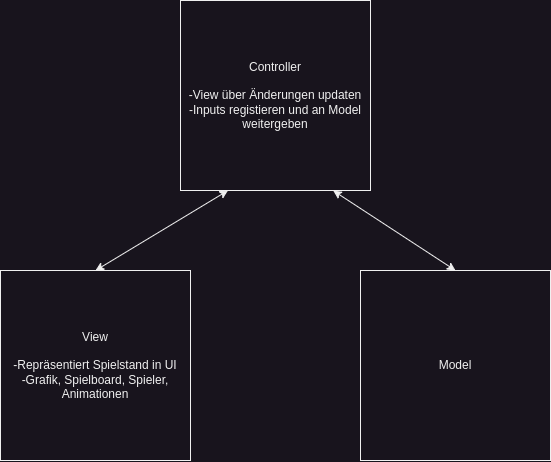

The diagram above was exported from draw.io. Its source (the exported page's mxGraphModel, read from the mxfile embedded in the PNG):
<mxGraphModel dx="989" dy="576" grid="1" gridSize="10" guides="1" tooltips="1" connect="1" arrows="1" fold="1" page="1" pageScale="1" pageWidth="827" pageHeight="1169" math="0" shadow="0">
  <root>
    <mxCell id="0" />
    <mxCell id="1" parent="0" />
    <mxCell id="5BiLIh9PxY1oMsfNygHp-1" value="View&lt;br&gt;&lt;br&gt;-Repräsentiert Spielstand in UI&lt;br&gt;-Grafik, Spielboard, Spieler, Animationen" style="whiteSpace=wrap;html=1;aspect=fixed;" vertex="1" parent="1">
      <mxGeometry x="110" y="350" width="190" height="190" as="geometry" />
    </mxCell>
    <mxCell id="5BiLIh9PxY1oMsfNygHp-2" value="Model" style="whiteSpace=wrap;html=1;aspect=fixed;" vertex="1" parent="1">
      <mxGeometry x="470" y="350" width="190" height="190" as="geometry" />
    </mxCell>
    <mxCell id="5BiLIh9PxY1oMsfNygHp-3" value="Controller&lt;br&gt;&lt;br&gt;-View über Änderungen updaten&lt;br&gt;-Inputs registieren und an Model weitergeben&lt;br&gt;" style="whiteSpace=wrap;html=1;aspect=fixed;" vertex="1" parent="1">
      <mxGeometry x="290" y="80" width="190" height="190" as="geometry" />
    </mxCell>
    <mxCell id="5BiLIh9PxY1oMsfNygHp-4" value="" style="endArrow=classic;startArrow=classic;html=1;rounded=0;exitX=0.5;exitY=0;exitDx=0;exitDy=0;entryX=0.25;entryY=1;entryDx=0;entryDy=0;" edge="1" parent="1" source="5BiLIh9PxY1oMsfNygHp-1" target="5BiLIh9PxY1oMsfNygHp-3">
      <mxGeometry width="50" height="50" relative="1" as="geometry">
        <mxPoint x="330" y="310" as="sourcePoint" />
        <mxPoint x="380" y="260" as="targetPoint" />
      </mxGeometry>
    </mxCell>
    <mxCell id="5BiLIh9PxY1oMsfNygHp-5" value="" style="endArrow=classic;startArrow=classic;html=1;rounded=0;exitX=0.5;exitY=0;exitDx=0;exitDy=0;entryX=0.804;entryY=1.001;entryDx=0;entryDy=0;entryPerimeter=0;" edge="1" parent="1" source="5BiLIh9PxY1oMsfNygHp-2" target="5BiLIh9PxY1oMsfNygHp-3">
      <mxGeometry width="50" height="50" relative="1" as="geometry">
        <mxPoint x="215" y="360" as="sourcePoint" />
        <mxPoint x="348" y="280" as="targetPoint" />
      </mxGeometry>
    </mxCell>
  </root>
</mxGraphModel>